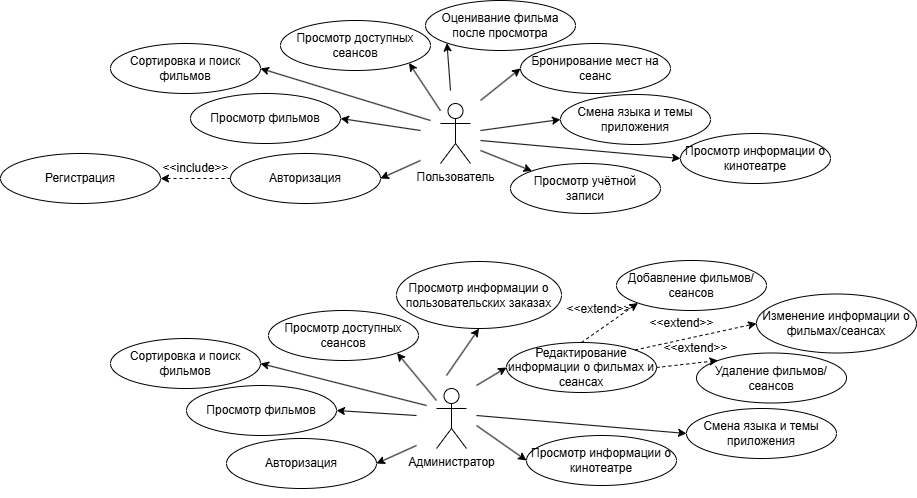

The diagram above was exported from draw.io. Its source (the exported page's mxGraphModel, read from the mxfile embedded in the PNG):
<mxGraphModel dx="1500" dy="757" grid="1" gridSize="10" guides="1" tooltips="1" connect="1" arrows="1" fold="1" page="1" pageScale="1" pageWidth="1169" pageHeight="827" math="0" shadow="0">
  <root>
    <mxCell id="0" />
    <mxCell id="1" parent="0" />
    <mxCell id="rEYFvbF_ZGGAe04Dx_ti-14" style="rounded=0;orthogonalLoop=1;jettySize=auto;html=1;entryX=1;entryY=0.5;entryDx=0;entryDy=0;" edge="1" parent="1" target="rEYFvbF_ZGGAe04Dx_ti-3">
      <mxGeometry relative="1" as="geometry">
        <mxPoint x="430" y="210" as="sourcePoint" />
      </mxGeometry>
    </mxCell>
    <mxCell id="rEYFvbF_ZGGAe04Dx_ti-18" style="rounded=0;orthogonalLoop=1;jettySize=auto;html=1;entryX=1;entryY=0.5;entryDx=0;entryDy=0;" edge="1" parent="1" target="rEYFvbF_ZGGAe04Dx_ti-5">
      <mxGeometry relative="1" as="geometry">
        <mxPoint x="430" y="180" as="sourcePoint" />
      </mxGeometry>
    </mxCell>
    <mxCell id="rEYFvbF_ZGGAe04Dx_ti-19" style="rounded=0;orthogonalLoop=1;jettySize=auto;html=1;entryX=1;entryY=0.5;entryDx=0;entryDy=0;" edge="1" parent="1" target="rEYFvbF_ZGGAe04Dx_ti-6">
      <mxGeometry relative="1" as="geometry">
        <mxPoint x="440" y="170" as="sourcePoint" />
      </mxGeometry>
    </mxCell>
    <mxCell id="rEYFvbF_ZGGAe04Dx_ti-20" style="rounded=0;orthogonalLoop=1;jettySize=auto;html=1;entryX=1;entryY=1;entryDx=0;entryDy=0;" edge="1" parent="1" source="rEYFvbF_ZGGAe04Dx_ti-1" target="rEYFvbF_ZGGAe04Dx_ti-7">
      <mxGeometry relative="1" as="geometry" />
    </mxCell>
    <mxCell id="rEYFvbF_ZGGAe04Dx_ti-21" style="rounded=0;orthogonalLoop=1;jettySize=auto;html=1;entryX=0;entryY=1;entryDx=0;entryDy=0;" edge="1" parent="1" target="rEYFvbF_ZGGAe04Dx_ti-11">
      <mxGeometry relative="1" as="geometry">
        <mxPoint x="460" y="140" as="sourcePoint" />
      </mxGeometry>
    </mxCell>
    <mxCell id="rEYFvbF_ZGGAe04Dx_ti-22" style="rounded=0;orthogonalLoop=1;jettySize=auto;html=1;entryX=0;entryY=0.5;entryDx=0;entryDy=0;" edge="1" parent="1" target="rEYFvbF_ZGGAe04Dx_ti-10">
      <mxGeometry relative="1" as="geometry">
        <mxPoint x="490" y="150" as="sourcePoint" />
      </mxGeometry>
    </mxCell>
    <mxCell id="rEYFvbF_ZGGAe04Dx_ti-23" style="rounded=0;orthogonalLoop=1;jettySize=auto;html=1;entryX=0;entryY=0.5;entryDx=0;entryDy=0;" edge="1" parent="1" target="rEYFvbF_ZGGAe04Dx_ti-12">
      <mxGeometry relative="1" as="geometry">
        <mxPoint x="490" y="180" as="sourcePoint" />
      </mxGeometry>
    </mxCell>
    <mxCell id="rEYFvbF_ZGGAe04Dx_ti-24" style="rounded=0;orthogonalLoop=1;jettySize=auto;html=1;entryX=0;entryY=0.5;entryDx=0;entryDy=0;" edge="1" parent="1" target="rEYFvbF_ZGGAe04Dx_ti-9">
      <mxGeometry relative="1" as="geometry">
        <mxPoint x="490" y="190" as="sourcePoint" />
      </mxGeometry>
    </mxCell>
    <mxCell id="rEYFvbF_ZGGAe04Dx_ti-25" style="rounded=0;orthogonalLoop=1;jettySize=auto;html=1;entryX=0;entryY=0;entryDx=0;entryDy=0;" edge="1" parent="1" target="rEYFvbF_ZGGAe04Dx_ti-8">
      <mxGeometry relative="1" as="geometry">
        <mxPoint x="490" y="200" as="sourcePoint" />
      </mxGeometry>
    </mxCell>
    <mxCell id="rEYFvbF_ZGGAe04Dx_ti-1" value="Пользователь" style="shape=umlActor;verticalLabelPosition=bottom;verticalAlign=top;html=1;outlineConnect=0;" vertex="1" parent="1">
      <mxGeometry x="450" y="153" width="30" height="60" as="geometry" />
    </mxCell>
    <mxCell id="rEYFvbF_ZGGAe04Dx_ti-2" value="Регистрация" style="ellipse;whiteSpace=wrap;html=1;" vertex="1" parent="1">
      <mxGeometry x="10" y="203" width="160" height="50" as="geometry" />
    </mxCell>
    <mxCell id="rEYFvbF_ZGGAe04Dx_ti-3" value="Авторизация" style="ellipse;whiteSpace=wrap;html=1;" vertex="1" parent="1">
      <mxGeometry x="240" y="203" width="150" height="50" as="geometry" />
    </mxCell>
    <mxCell id="rEYFvbF_ZGGAe04Dx_ti-5" value="Просмотр фильмов" style="ellipse;whiteSpace=wrap;html=1;" vertex="1" parent="1">
      <mxGeometry x="200" y="143" width="150" height="50" as="geometry" />
    </mxCell>
    <mxCell id="rEYFvbF_ZGGAe04Dx_ti-6" value="Сортировка и поиск фильмов" style="ellipse;whiteSpace=wrap;html=1;" vertex="1" parent="1">
      <mxGeometry x="120" y="93" width="150" height="50" as="geometry" />
    </mxCell>
    <mxCell id="rEYFvbF_ZGGAe04Dx_ti-7" value="Просмотр доступных сеансов" style="ellipse;whiteSpace=wrap;html=1;" vertex="1" parent="1">
      <mxGeometry x="290" y="70" width="150" height="50" as="geometry" />
    </mxCell>
    <mxCell id="rEYFvbF_ZGGAe04Dx_ti-8" value="Просмотр учётной&lt;div&gt;записи&lt;/div&gt;" style="ellipse;whiteSpace=wrap;html=1;" vertex="1" parent="1">
      <mxGeometry x="520" y="213" width="150" height="50" as="geometry" />
    </mxCell>
    <mxCell id="rEYFvbF_ZGGAe04Dx_ti-9" value="Просмотр информации о кинотеатре" style="ellipse;whiteSpace=wrap;html=1;" vertex="1" parent="1">
      <mxGeometry x="690" y="183" width="150" height="50" as="geometry" />
    </mxCell>
    <mxCell id="rEYFvbF_ZGGAe04Dx_ti-10" value="Бронирование мест на сеанс" style="ellipse;whiteSpace=wrap;html=1;" vertex="1" parent="1">
      <mxGeometry x="530" y="93" width="150" height="50" as="geometry" />
    </mxCell>
    <mxCell id="rEYFvbF_ZGGAe04Dx_ti-11" value="Оценивание фильма после просмотра" style="ellipse;whiteSpace=wrap;html=1;" vertex="1" parent="1">
      <mxGeometry x="435" y="50" width="150" height="50" as="geometry" />
    </mxCell>
    <mxCell id="rEYFvbF_ZGGAe04Dx_ti-12" value="Смена языка и темы приложения" style="ellipse;whiteSpace=wrap;html=1;" vertex="1" parent="1">
      <mxGeometry x="570" y="144" width="150" height="50" as="geometry" />
    </mxCell>
    <mxCell id="rEYFvbF_ZGGAe04Dx_ti-13" style="edgeStyle=orthogonalEdgeStyle;rounded=0;orthogonalLoop=1;jettySize=auto;html=1;exitX=0.5;exitY=1;exitDx=0;exitDy=0;" edge="1" parent="1" source="rEYFvbF_ZGGAe04Dx_ti-3" target="rEYFvbF_ZGGAe04Dx_ti-3">
      <mxGeometry relative="1" as="geometry" />
    </mxCell>
    <mxCell id="rEYFvbF_ZGGAe04Dx_ti-15" style="rounded=0;orthogonalLoop=1;jettySize=auto;html=1;entryX=1;entryY=0.5;entryDx=0;entryDy=0;exitX=0;exitY=0.5;exitDx=0;exitDy=0;dashed=1;" edge="1" parent="1" source="rEYFvbF_ZGGAe04Dx_ti-3" target="rEYFvbF_ZGGAe04Dx_ti-2">
      <mxGeometry relative="1" as="geometry">
        <mxPoint x="250" y="213" as="sourcePoint" />
        <mxPoint x="210" y="231" as="targetPoint" />
      </mxGeometry>
    </mxCell>
    <mxCell id="rEYFvbF_ZGGAe04Dx_ti-17" value="&amp;lt;&amp;lt;include&amp;gt;&amp;gt;" style="text;html=1;align=center;verticalAlign=middle;resizable=0;points=[];autosize=1;strokeColor=none;fillColor=none;" vertex="1" parent="1">
      <mxGeometry x="160" y="203" width="90" height="30" as="geometry" />
    </mxCell>
    <mxCell id="rEYFvbF_ZGGAe04Dx_ti-26" style="rounded=0;orthogonalLoop=1;jettySize=auto;html=1;entryX=1;entryY=0.5;entryDx=0;entryDy=0;" edge="1" parent="1" target="rEYFvbF_ZGGAe04Dx_ti-37">
      <mxGeometry relative="1" as="geometry">
        <mxPoint x="426" y="495" as="sourcePoint" />
      </mxGeometry>
    </mxCell>
    <mxCell id="rEYFvbF_ZGGAe04Dx_ti-27" style="rounded=0;orthogonalLoop=1;jettySize=auto;html=1;entryX=1;entryY=0.5;entryDx=0;entryDy=0;" edge="1" parent="1" target="rEYFvbF_ZGGAe04Dx_ti-38">
      <mxGeometry relative="1" as="geometry">
        <mxPoint x="426" y="465" as="sourcePoint" />
      </mxGeometry>
    </mxCell>
    <mxCell id="rEYFvbF_ZGGAe04Dx_ti-28" style="rounded=0;orthogonalLoop=1;jettySize=auto;html=1;entryX=1;entryY=0.5;entryDx=0;entryDy=0;" edge="1" parent="1" target="rEYFvbF_ZGGAe04Dx_ti-39">
      <mxGeometry relative="1" as="geometry">
        <mxPoint x="436" y="455" as="sourcePoint" />
      </mxGeometry>
    </mxCell>
    <mxCell id="rEYFvbF_ZGGAe04Dx_ti-29" style="rounded=0;orthogonalLoop=1;jettySize=auto;html=1;entryX=1;entryY=1;entryDx=0;entryDy=0;" edge="1" parent="1" source="rEYFvbF_ZGGAe04Dx_ti-35" target="rEYFvbF_ZGGAe04Dx_ti-40">
      <mxGeometry relative="1" as="geometry" />
    </mxCell>
    <mxCell id="rEYFvbF_ZGGAe04Dx_ti-30" style="rounded=0;orthogonalLoop=1;jettySize=auto;html=1;entryX=0.5;entryY=1;entryDx=0;entryDy=0;" edge="1" parent="1" target="rEYFvbF_ZGGAe04Dx_ti-44">
      <mxGeometry relative="1" as="geometry">
        <mxPoint x="456" y="425" as="sourcePoint" />
      </mxGeometry>
    </mxCell>
    <mxCell id="rEYFvbF_ZGGAe04Dx_ti-31" style="rounded=0;orthogonalLoop=1;jettySize=auto;html=1;entryX=0;entryY=0.5;entryDx=0;entryDy=0;" edge="1" parent="1" target="rEYFvbF_ZGGAe04Dx_ti-43">
      <mxGeometry relative="1" as="geometry">
        <mxPoint x="486" y="435" as="sourcePoint" />
      </mxGeometry>
    </mxCell>
    <mxCell id="rEYFvbF_ZGGAe04Dx_ti-32" style="rounded=0;orthogonalLoop=1;jettySize=auto;html=1;entryX=0;entryY=0.5;entryDx=0;entryDy=0;" edge="1" parent="1" target="rEYFvbF_ZGGAe04Dx_ti-45">
      <mxGeometry relative="1" as="geometry">
        <mxPoint x="486" y="465" as="sourcePoint" />
      </mxGeometry>
    </mxCell>
    <mxCell id="rEYFvbF_ZGGAe04Dx_ti-33" style="rounded=0;orthogonalLoop=1;jettySize=auto;html=1;entryX=0;entryY=0.5;entryDx=0;entryDy=0;" edge="1" parent="1" target="rEYFvbF_ZGGAe04Dx_ti-42">
      <mxGeometry relative="1" as="geometry">
        <mxPoint x="486" y="475" as="sourcePoint" />
      </mxGeometry>
    </mxCell>
    <mxCell id="rEYFvbF_ZGGAe04Dx_ti-35" value="Администратор" style="shape=umlActor;verticalLabelPosition=bottom;verticalAlign=top;html=1;outlineConnect=0;" vertex="1" parent="1">
      <mxGeometry x="446" y="438" width="30" height="60" as="geometry" />
    </mxCell>
    <mxCell id="rEYFvbF_ZGGAe04Dx_ti-37" value="Авторизация" style="ellipse;whiteSpace=wrap;html=1;" vertex="1" parent="1">
      <mxGeometry x="236" y="488" width="150" height="50" as="geometry" />
    </mxCell>
    <mxCell id="rEYFvbF_ZGGAe04Dx_ti-38" value="Просмотр фильмов" style="ellipse;whiteSpace=wrap;html=1;" vertex="1" parent="1">
      <mxGeometry x="196" y="435" width="150" height="50" as="geometry" />
    </mxCell>
    <mxCell id="rEYFvbF_ZGGAe04Dx_ti-39" value="Сортировка и поиск фильмов" style="ellipse;whiteSpace=wrap;html=1;" vertex="1" parent="1">
      <mxGeometry x="120" y="388" width="150" height="50" as="geometry" />
    </mxCell>
    <mxCell id="rEYFvbF_ZGGAe04Dx_ti-40" value="Просмотр доступных сеансов" style="ellipse;whiteSpace=wrap;html=1;" vertex="1" parent="1">
      <mxGeometry x="278" y="360" width="150" height="50" as="geometry" />
    </mxCell>
    <mxCell id="rEYFvbF_ZGGAe04Dx_ti-42" value="Просмотр информации о кинотеатре" style="ellipse;whiteSpace=wrap;html=1;" vertex="1" parent="1">
      <mxGeometry x="536" y="485" width="150" height="50" as="geometry" />
    </mxCell>
    <mxCell id="rEYFvbF_ZGGAe04Dx_ti-43" value="Редактирование информации о фильмах и сеансах" style="ellipse;whiteSpace=wrap;html=1;" vertex="1" parent="1">
      <mxGeometry x="516" y="392" width="150" height="50" as="geometry" />
    </mxCell>
    <mxCell id="rEYFvbF_ZGGAe04Dx_ti-44" value="Просмотр информации о пользовательских заказах" style="ellipse;whiteSpace=wrap;html=1;" vertex="1" parent="1">
      <mxGeometry x="406" y="311" width="165" height="67" as="geometry" />
    </mxCell>
    <mxCell id="rEYFvbF_ZGGAe04Dx_ti-45" value="Смена языка и темы приложения" style="ellipse;whiteSpace=wrap;html=1;" vertex="1" parent="1">
      <mxGeometry x="696" y="458" width="150" height="50" as="geometry" />
    </mxCell>
    <mxCell id="rEYFvbF_ZGGAe04Dx_ti-46" style="edgeStyle=orthogonalEdgeStyle;rounded=0;orthogonalLoop=1;jettySize=auto;html=1;exitX=0.5;exitY=1;exitDx=0;exitDy=0;" edge="1" parent="1" source="rEYFvbF_ZGGAe04Dx_ti-37" target="rEYFvbF_ZGGAe04Dx_ti-37">
      <mxGeometry relative="1" as="geometry" />
    </mxCell>
    <mxCell id="rEYFvbF_ZGGAe04Dx_ti-49" value="Удаление фильмов/сеансов" style="ellipse;whiteSpace=wrap;html=1;" vertex="1" parent="1">
      <mxGeometry x="706" y="402.5" width="150" height="50" as="geometry" />
    </mxCell>
    <mxCell id="rEYFvbF_ZGGAe04Dx_ti-50" value="Добавление фильмов/сеансов" style="ellipse;whiteSpace=wrap;html=1;" vertex="1" parent="1">
      <mxGeometry x="626" y="310" width="150" height="50" as="geometry" />
    </mxCell>
    <mxCell id="rEYFvbF_ZGGAe04Dx_ti-51" value="Изменение информации о фильмах/сеансах" style="ellipse;whiteSpace=wrap;html=1;" vertex="1" parent="1">
      <mxGeometry x="766" y="343.5" width="160" height="59" as="geometry" />
    </mxCell>
    <mxCell id="rEYFvbF_ZGGAe04Dx_ti-52" value="&amp;lt;&amp;lt;extend&amp;gt;&amp;gt;" style="text;html=1;align=center;verticalAlign=middle;resizable=0;points=[];autosize=1;strokeColor=none;fillColor=none;" vertex="1" parent="1">
      <mxGeometry x="563" y="343.5" width="90" height="30" as="geometry" />
    </mxCell>
    <mxCell id="rEYFvbF_ZGGAe04Dx_ti-54" style="rounded=0;orthogonalLoop=1;jettySize=auto;html=1;entryX=0;entryY=1;entryDx=0;entryDy=0;exitX=0.5;exitY=0;exitDx=0;exitDy=0;dashed=1;" edge="1" parent="1" source="rEYFvbF_ZGGAe04Dx_ti-43" target="rEYFvbF_ZGGAe04Dx_ti-50">
      <mxGeometry relative="1" as="geometry">
        <mxPoint x="606" y="387" as="sourcePoint" />
        <mxPoint x="646" y="355" as="targetPoint" />
      </mxGeometry>
    </mxCell>
    <mxCell id="rEYFvbF_ZGGAe04Dx_ti-55" style="rounded=0;orthogonalLoop=1;jettySize=auto;html=1;entryX=0;entryY=0.5;entryDx=0;entryDy=0;exitX=1;exitY=0;exitDx=0;exitDy=0;dashed=1;" edge="1" parent="1" source="rEYFvbF_ZGGAe04Dx_ti-43" target="rEYFvbF_ZGGAe04Dx_ti-51">
      <mxGeometry relative="1" as="geometry">
        <mxPoint x="611" y="388" as="sourcePoint" />
        <mxPoint x="658" y="363" as="targetPoint" />
      </mxGeometry>
    </mxCell>
    <mxCell id="rEYFvbF_ZGGAe04Dx_ti-56" style="rounded=0;orthogonalLoop=1;jettySize=auto;html=1;entryX=0;entryY=0;entryDx=0;entryDy=0;exitX=1;exitY=0.5;exitDx=0;exitDy=0;dashed=1;" edge="1" parent="1" source="rEYFvbF_ZGGAe04Dx_ti-43" target="rEYFvbF_ZGGAe04Dx_ti-49">
      <mxGeometry relative="1" as="geometry">
        <mxPoint x="621" y="398" as="sourcePoint" />
        <mxPoint x="668" y="373" as="targetPoint" />
      </mxGeometry>
    </mxCell>
    <mxCell id="rEYFvbF_ZGGAe04Dx_ti-59" value="&amp;lt;&amp;lt;extend&amp;gt;&amp;gt;" style="text;html=1;align=center;verticalAlign=middle;resizable=0;points=[];autosize=1;strokeColor=none;fillColor=none;" vertex="1" parent="1">
      <mxGeometry x="646" y="358" width="90" height="30" as="geometry" />
    </mxCell>
    <mxCell id="rEYFvbF_ZGGAe04Dx_ti-60" value="&amp;lt;&amp;lt;extend&amp;gt;&amp;gt;" style="text;html=1;align=center;verticalAlign=middle;resizable=0;points=[];autosize=1;strokeColor=none;fillColor=none;" vertex="1" parent="1">
      <mxGeometry x="660" y="383" width="90" height="30" as="geometry" />
    </mxCell>
  </root>
</mxGraphModel>